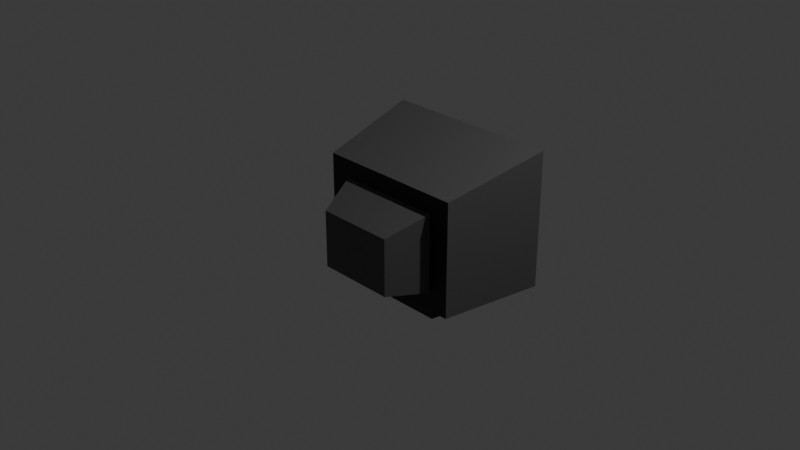 # Source: old_tube_puter_screen.blend  (saved by Blender 4.5.90; exported with 4.5.12 LTS)
import bpy
from mathutils import Matrix  # noqa: F401  (used for matrix-valued properties, if any)

bpy.ops.wm.read_factory_settings(use_empty=True)
scene = bpy.context.scene
scene.name = 'Scene'

# ---- collections
col_collection = bpy.data.collections.new('Collection'); scene.collection.children.link(col_collection)

# ---- materials (node trees are filled in below, after node groups)
mat_material = bpy.data.materials.new('Material')
mat_material_001 = bpy.data.materials.new('Material.001')
mat_material_002 = bpy.data.materials.new('Material.002')

# ---- node groups
ng_smooth_by_angle = bpy.data.node_groups.new('Smooth by Angle', 'GeometryNodeTree')
_s = ng_smooth_by_angle.interface.new_socket(name='Mesh', in_out='OUTPUT', socket_type='NodeSocketGeometry')
_s = ng_smooth_by_angle.interface.new_socket(name='Mesh', in_out='INPUT', socket_type='NodeSocketGeometry')
_s = ng_smooth_by_angle.interface.new_socket(name='Angle', in_out='INPUT', socket_type='NodeSocketFloat')
_s.subtype = 'ANGLE'
_s.default_value = 0.5236
_s.min_value = 0.0
_s.max_value = 3.142
_s.description = 'Maximum face angle for smooth edges'
_s = ng_smooth_by_angle.interface.new_socket(name='Ignore Sharpness', in_out='INPUT', socket_type='NodeSocketBool')
_s.force_non_field = True
ng_smooth_by_angle.description = 'Set the sharpness of mesh edges based on the angle between the neighboring faces'
ng_smooth_by_angle.is_modifier = True
_N = ng_smooth_by_angle.nodes; _L = ng_smooth_by_angle.links
n0 = _N.new('GeometryNodeSetShadeSmooth'); n0.name = 'Set Shade Smooth'; n0.location = (120, -80)
n0.domain = 'EDGE'
n1 = _N.new('GeometryNodeSetShadeSmooth'); n1.name = 'Set Shade Smooth.001'; n1.location = (300, -80)
n2 = _N.new('NodeGroupOutput'); n2.name = 'Group Output'; n2.location = (480, -80)
n3 = _N.new('GeometryNodeInputMeshEdgeAngle'); n3.name = 'Edge Angle'; n3.location = (-440, -240)
n4 = _N.new('NodeGroupInput'); n4.name = 'Group Input'; n4.location = (-80, -80)
n5 = _N.new('GeometryNodeInputEdgeSmooth'); n5.name = 'Is Edge Smooth'; n5.location = (-260, -120)
n6 = _N.new('GeometryNodeInputShadeSmooth'); n6.name = 'Is Shade Smooth'; n6.location = (-440, -397)
n7 = _N.new('FunctionNodeCompare'); n7.name = 'Compare'; n7.location = (-260, -260)
n7.operation = 'LESS_EQUAL'
n7.inputs[6].default_value = (0.0, 0.0, 0.0, 0.0)
n7.inputs[7].default_value = (0.0, 0.0, 0.0, 0.0)
n8 = _N.new('FunctionNodeBooleanMath'); n8.name = 'Boolean Math.001'; n8.location = (-80, -260)
n9 = _N.new('NodeGroupInput'); n9.name = 'Group Input.001'; n9.location = (-440, -329)
n10 = _N.new('NodeGroupInput'); n10.name = 'Group Input.002'; n10.location = (-259, -189)
n11 = _N.new('FunctionNodeBooleanMath'); n11.name = 'Boolean Math'; n11.location = (-80, -149)
n11.operation = 'OR'
n12 = _N.new('FunctionNodeBooleanMath'); n12.name = 'Boolean Math.002'; n12.location = (-260, -380)
n12.operation = 'OR'
n13 = _N.new('NodeGroupInput'); n13.name = 'Group Input.003'; n13.location = (-440, -460)
_L.new(n3.outputs[0], n7.inputs[0])
_L.new(n1.outputs[0], n2.inputs[0])
_L.new(n9.outputs[1], n7.inputs[1])
_L.new(n7.outputs[0], n8.inputs[0])
_L.new(n4.outputs[0], n0.inputs[0])
_L.new(n0.outputs[0], n1.inputs[0])
_L.new(n8.outputs[0], n0.inputs[2])
_L.new(n10.outputs[2], n11.inputs[1])
_L.new(n5.outputs[0], n11.inputs[0])
_L.new(n11.outputs[0], n0.inputs[1])
_L.new(n13.outputs[2], n12.inputs[1])
_L.new(n6.outputs[0], n12.inputs[0])
_L.new(n12.outputs[0], n8.inputs[1])
n2.is_active_output = True

# ---- material node trees
mat_material.use_nodes = True; mat_material.node_tree.nodes.clear()
_N = mat_material.node_tree.nodes; _L = mat_material.node_tree.links
n0 = _N.new('ShaderNodeBsdfPrincipled'); n0.name = 'Principled BSDF'; n0.location = (-200, 100)
n0.inputs[0].default_value = (0.07835, 0.07835, 0.07835, 1.0)
n1 = _N.new('ShaderNodeOutputMaterial'); n1.name = 'Material Output'; n1.location = (200, 100)
_L.new(n0.outputs[0], n1.inputs[0])
n1.is_active_output = True
mat_material_001.use_nodes = True; mat_material_001.node_tree.nodes.clear()
_N = mat_material_001.node_tree.nodes; _L = mat_material_001.node_tree.links
n0 = _N.new('ShaderNodeBsdfPrincipled'); n0.name = 'Principled BSDF'; n0.location = (-200, 100)
n0.inputs[0].default_value = (0.0, 0.0, 0.0, 1.0)
n1 = _N.new('ShaderNodeOutputMaterial'); n1.name = 'Material Output'; n1.location = (200, 100)
_L.new(n0.outputs[0], n1.inputs[0])
n1.is_active_output = True
mat_material_002.use_nodes = True; mat_material_002.node_tree.nodes.clear()
_N = mat_material_002.node_tree.nodes; _L = mat_material_002.node_tree.links
n0 = _N.new('ShaderNodeBsdfPrincipled'); n0.name = 'Principled BSDF'; n0.location = (-200, 100)
n0.inputs[0].default_value = (0.02155, 0.005876, 0.002489, 1.0)
n1 = _N.new('ShaderNodeOutputMaterial'); n1.name = 'Material Output'; n1.location = (200, 100)
_L.new(n0.outputs[0], n1.inputs[0])
n1.is_active_output = True

# ---- world
world_world = bpy.data.worlds.new('World'); scene.world = world_world
world_world.use_nodes = True; world_world.node_tree.nodes.clear()
_N = world_world.node_tree.nodes; _L = world_world.node_tree.links
n0 = _N.new('ShaderNodeOutputWorld'); n0.name = 'World Output'; n0.location = (300, 300)
n1 = _N.new('ShaderNodeBackground'); n1.name = 'Background'; n1.location = (10, 300)
n1.inputs[0].default_value = (0.05088, 0.05088, 0.05088, 1.0)
_L.new(n1.outputs[0], n0.inputs[0])
n0.is_active_output = True
world_world.color = (0.05088, 0.05088, 0.05088)
world_world.sun_shadow_jitter_overblur = 0.0

# ---- cameras
cam_camera = bpy.data.cameras.new('Camera')
cam_camera.clip_end = 100.0
cam_camera.ortho_scale = 7.314

# ---- lights
light_light = bpy.data.lights.new('Light', 'POINT')
light_light.energy = 1000.0
light_light.shadow_soft_size = 0.1

# ---- meshes
me_cube = bpy.data.meshes.new('Cube')
me_cube.from_pydata([(-0.8324, -0.1548, -0.9907), (-0.8324, -0.1548, 0.6742), (0.8324, -0.1548, -0.9907), (0.8324, -0.1548, 0.6742), (-1.0, 1.0, 1.0), (-1.0, 1.0, -1.0), (1.0, 1.0, -1.0), (1.0, 1.0, 1.0), (-0.8085, 0.8543, -0.8085), (-0.8085, 0.8543, 0.8085), (0.8085, 0.8543, -0.8085), (0.8085, 0.8543, 0.8085), (-0.8085, 0.9302, -0.8085), (-0.8783, 1.0, -0.8783), (-0.8179, 0.9651, -0.8179), (-0.8434, 0.9907, -0.8434), (-0.8783, 1.0, 0.8783), (-0.8085, 0.9302, 0.8085), (-0.8434, 0.9907, 0.8434), (-0.8179, 0.9651, 0.8179), (0.8085, 0.9302, -0.8085), (0.8783, 1.0, -0.8783), (0.8179, 0.9651, -0.8179), (0.8434, 0.9907, -0.8434), (0.8783, 1.0, 0.8783), (0.8085, 0.9302, 0.8085), (0.8434, 0.9907, 0.8434), (0.8179, 0.9651, 0.8179)], [], [(0, 1, 4, 5), (25, 20, 10, 11), (6, 7, 3, 2), (2, 3, 1, 0), (5, 6, 2, 0), (7, 4, 1, 3), (20, 12, 8, 10), (16, 13, 5, 4), (17, 25, 11, 9), (8, 9, 11, 10), (13, 21, 6, 5), (21, 24, 7, 6), (24, 16, 4, 7), (17, 12, 14, 19), (19, 14, 15, 18), (18, 15, 13, 16), (21, 13, 15, 23), (23, 15, 14, 22), (22, 14, 12, 20), (16, 24, 26, 18), (18, 26, 27, 19), (19, 27, 25, 17), (24, 21, 23, 26), (26, 23, 22, 27), (27, 22, 20, 25), (12, 17, 9, 8)])
me_cube.polygons.foreach_set('material_index', [0, 0, 0, 1, 0, 0, 0, 0, 0, 1, 0, 0, 0, 0, 0, 0, 0, 0, 0, 0, 0, 0, 0, 0, 0, 0])
_uv = me_cube.uv_layers.new(name='UVMap')
_uv.uv.foreach_set('vector', [0.375, 0.0, 0.625, 0.0, 0.625, 0.25, 0.375, 0.25, 0.6011, 0.4761, 0.3989, 0.4761, 0.3989, 0.4761, 0.6011, 0.4761, 0.375, 0.5, 0.625, 0.5, 0.625, 0.75, 0.375, 0.75, 0.375, 0.75, 0.625, 0.75, 0.625, 1.0, 0.375, 1.0, 0.125, 0.5, 0.375, 0.5, 0.375, 0.75, 0.125, 0.75, 0.625, 0.5, 0.875, 0.5, 0.875, 0.75, 0.625, 0.75, 0.3989, 0.4761, 0.3989, 0.2739, 0.3989, 0.2739, 0.3989, 0.4761, 0.6098, 0.2652, 0.3902, 0.2652, 0.375, 0.25, 0.625, 0.25, 0.6011, 0.2739, 0.6011, 0.4761, 0.6011, 0.4761, 0.6011, 0.2739, 0.3989, 0.2739, 0.6011, 0.2739, 0.6011, 0.4761, 0.3989, 0.4761, 0.3902, 0.2652, 0.3902, 0.4848, 0.375, 0.5, 0.375, 0.25, 0.3902, 0.4848, 0.6098, 0.4848, 0.625, 0.5, 0.375, 0.5, 0.6098, 0.4848, 0.6098, 0.2652, 0.625, 0.25, 0.625, 0.5, 0.6011, 0.2739, 0.3989, 0.2739, 0.3983, 0.2733, 0.6017, 0.2733, 0.6017, 0.2733, 0.3983, 0.2733, 0.3946, 0.2696, 0.6054, 0.2696, 0.6054, 0.2696, 0.3946, 0.2696, 0.3902, 0.2652, 0.6098, 0.2652, 0.3902, 0.4848, 0.3902, 0.2652, 0.3946, 0.2696, 0.3946, 0.4804, 0.3946, 0.4804, 0.3946, 0.2696, 0.3983, 0.2733, 0.3983, 0.4767, 0.3983, 0.4767, 0.3983, 0.2733, 0.3989, 0.2739, 0.3989, 0.4761, 0.6098, 0.2652, 0.6098, 0.4848, 0.6054, 0.4804, 0.6054, 0.2696, 0.6054, 0.2696, 0.6054, 0.4804, 0.6017, 0.4767, 0.6017, 0.2733, 0.6017, 0.2733, 0.6017, 0.4767, 0.6011, 0.4761, 0.6011, 0.2739, 0.6098, 0.4848, 0.3902, 0.4848, 0.3946, 0.4804, 0.6054, 0.4804, 0.6054, 0.4804, 0.3946, 0.4804, 0.3983, 0.4767, 0.6017, 0.4767, 0.6017, 0.4767, 0.3983, 0.4767, 0.3989, 0.4761, 0.6011, 0.4761, 0.3989, 0.2739, 0.6011, 0.2739, 0.6011, 0.2739, 0.3989, 0.2739])
me_cube.materials.append(mat_material)
me_cube.materials.append(mat_material_001)
me_cube.update()
me_cube_001 = bpy.data.meshes.new('Cube.001')
me_cube_001.from_pydata([(-0.6805, 0.267, -0.8295), (-0.6805, 0.267, 0.5314), (0.6805, 0.267, -0.8295), (0.6805, 0.267, 0.5314), (-1.0, 1.0, 1.0), (-1.0, 1.0, -1.0), (1.0, 1.0, -1.0), (1.0, 1.0, 1.0)], [], [(0, 1, 4, 5), (6, 7, 3, 2), (2, 3, 1, 0), (5, 6, 2, 0), (7, 4, 1, 3)])
_uv = me_cube_001.uv_layers.new(name='UVMap')
_uv.uv.foreach_set('vector', [0.375, 0.0, 0.625, 0.0, 0.625, 0.25, 0.375, 0.25, 0.375, 0.5, 0.625, 0.5, 0.625, 0.75, 0.375, 0.75, 0.375, 0.75, 0.625, 0.75, 0.625, 1.0, 0.375, 1.0, 0.125, 0.5, 0.375, 0.5, 0.375, 0.75, 0.125, 0.75, 0.625, 0.5, 0.875, 0.5, 0.875, 0.75, 0.625, 0.75])
me_cube_001.materials.append(mat_material)
me_cube_001.update()
me_cube_002 = bpy.data.meshes.new('Cube.002')
me_cube_002.from_pydata([(-0.8324, 0.267, -0.9907), (-0.8324, 0.267, 0.6742), (0.8324, 0.267, -0.9907), (0.8324, 0.267, 0.6742), (-1.0, 1.0, 1.0), (-1.0, 1.0, -1.0), (1.0, 1.0, -1.0), (1.0, 1.0, 1.0)], [], [(0, 1, 4, 5), (6, 7, 3, 2), (2, 3, 1, 0), (5, 6, 2, 0), (7, 4, 1, 3), (5, 4, 7, 6)])
_uv = me_cube_002.uv_layers.new(name='UVMap')
_uv.uv.foreach_set('vector', [0.375, 0.0, 0.625, 0.0, 0.625, 0.25, 0.375, 0.25, 0.375, 0.5, 0.625, 0.5, 0.625, 0.75, 0.375, 0.75, 0.375, 0.75, 0.625, 0.75, 0.625, 1.0, 0.375, 1.0, 0.125, 0.5, 0.375, 0.5, 0.375, 0.75, 0.125, 0.75, 0.625, 0.5, 0.875, 0.5, 0.875, 0.75, 0.625, 0.75, 0.125, 0.5, 0.875, 0.5, 0.625, 0.5, 0.375, 0.5])
me_cube_002.materials.append(mat_material_002)
me_cube_002.update()
me_cylinder = bpy.data.meshes.new('Cylinder')
me_cylinder.from_pydata([(0.0, 1.0, -1.0), (0.0, 1.0, 1.0), (0.1951, 0.9808, -1.0), (0.1951, 0.9808, 1.0), (0.3827, 0.9239, -1.0), (0.3827, 0.9239, 1.0), (0.5556, 0.8315, -1.0), (0.5556, 0.8315, 1.0), (0.7071, 0.7071, -1.0), (0.7071, 0.7071, 1.0), (0.8315, 0.5556, -1.0), (0.8315, 0.5556, 1.0), (0.9239, 0.3827, -1.0), (0.9239, 0.3827, 1.0), (0.9808, 0.1951, -1.0), (0.9808, 0.1951, 1.0), (1.0, 0.0, -1.0), (1.0, 0.0, 1.0), (0.9808, -0.1951, -1.0), (0.9808, -0.1951, 1.0), (0.9239, -0.3827, -1.0), (0.9239, -0.3827, 1.0), (0.8315, -0.5556, -1.0), (0.8315, -0.5556, 1.0), (0.7071, -0.7071, -1.0), (0.7071, -0.7071, 1.0), (0.5556, -0.8315, -1.0), (0.5556, -0.8315, 1.0), (0.3827, -0.9239, -1.0), (0.3827, -0.9239, 1.0), (0.1951, -0.9808, -1.0), (0.1951, -0.9808, 1.0), (0.0, -1.0, -1.0), (0.0, -1.0, 1.0), (-0.1951, -0.9808, -1.0), (-0.1951, -0.9808, 1.0), (-0.3827, -0.9239, -1.0), (-0.3827, -0.9239, 1.0), (-0.5556, -0.8315, -1.0), (-0.5556, -0.8315, 1.0), (-0.7071, -0.7071, -1.0), (-0.7071, -0.7071, 1.0), (-0.8315, -0.5556, -1.0), (-0.8315, -0.5556, 1.0), (-0.9239, -0.3827, -1.0), (-0.9239, -0.3827, 1.0), (-0.9808, -0.1951, -1.0), (-0.9808, -0.1951, 1.0), (-1.0, 0.0, -1.0), (-1.0, 0.0, 1.0), (-0.9808, 0.1951, -1.0), (-0.9808, 0.1951, 1.0), (-0.9239, 0.3827, -1.0), (-0.9239, 0.3827, 1.0), (-0.8315, 0.5556, -1.0), (-0.8315, 0.5556, 1.0), (-0.7071, 0.7071, -1.0), (-0.7071, 0.7071, 1.0), (-0.5556, 0.8315, -1.0), (-0.5556, 0.8315, 1.0), (-0.3827, 0.9239, -1.0), (-0.3827, 0.9239, 1.0), (-0.1951, 0.9808, -1.0), (-0.1951, 0.9808, 1.0)], [], [(0, 1, 3, 2), (2, 3, 5, 4), (4, 5, 7, 6), (6, 7, 9, 8), (8, 9, 11, 10), (10, 11, 13, 12), (12, 13, 15, 14), (14, 15, 17, 16), (16, 17, 19, 18), (18, 19, 21, 20), (20, 21, 23, 22), (22, 23, 25, 24), (24, 25, 27, 26), (26, 27, 29, 28), (28, 29, 31, 30), (30, 31, 33, 32), (32, 33, 35, 34), (34, 35, 37, 36), (36, 37, 39, 38), (38, 39, 41, 40), (40, 41, 43, 42), (42, 43, 45, 44), (44, 45, 47, 46), (46, 47, 49, 48), (48, 49, 51, 50), (50, 51, 53, 52), (52, 53, 55, 54), (54, 55, 57, 56), (56, 57, 59, 58), (58, 59, 61, 60), (3, 1, 63, 61, 59, 57, 55, 53, 51, 49, 47, 45, 43, 41, 39, 37, 35, 33, 31, 29, 27, 25, 23, 21, 19, 17, 15, 13, 11, 9, 7, 5), (60, 61, 63, 62), (62, 63, 1, 0), (0, 2, 4, 6, 8, 10, 12, 14, 16, 18, 20, 22, 24, 26, 28, 30, 32, 34, 36, 38, 40, 42, 44, 46, 48, 50, 52, 54, 56, 58, 60, 62)])
me_cylinder.polygons.foreach_set('use_smooth', [True] * 34)
_uv = me_cylinder.uv_layers.new(name='UVMap')
_uv.uv.foreach_set('vector', [1.0, 0.5, 1.0, 1.0, 0.9688, 1.0, 0.9688, 0.5, 0.9688, 0.5, 0.9688, 1.0, 0.9375, 1.0, 0.9375, 0.5, 0.9375, 0.5, 0.9375, 1.0, 0.9062, 1.0, 0.9062, 0.5, 0.9062, 0.5, 0.9062, 1.0, 0.875, 1.0, 0.875, 0.5, 0.875, 0.5, 0.875, 1.0, 0.8438, 1.0, 0.8438, 0.5, 0.8438, 0.5, 0.8438, 1.0, 0.8125, 1.0, 0.8125, 0.5, 0.8125, 0.5, 0.8125, 1.0, 0.7812, 1.0, 0.7812, 0.5, 0.7812, 0.5, 0.7812, 1.0, 0.75, 1.0, 0.75, 0.5, 0.75, 0.5, 0.75, 1.0, 0.7188, 1.0, 0.7188, 0.5, 0.7188, 0.5, 0.7188, 1.0, 0.6875, 1.0, 0.6875, 0.5, 0.6875, 0.5, 0.6875, 1.0, 0.6562, 1.0, 0.6562, 0.5, 0.6562, 0.5, 0.6562, 1.0, 0.625, 1.0, 0.625, 0.5, 0.625, 0.5, 0.625, 1.0, 0.5938, 1.0, 0.5938, 0.5, 0.5938, 0.5, 0.5938, 1.0, 0.5625, 1.0, 0.5625, 0.5, 0.5625, 0.5, 0.5625, 1.0, 0.5312, 1.0, 0.5312, 0.5, 0.5312, 0.5, 0.5312, 1.0, 0.5, 1.0, 0.5, 0.5, 0.5, 0.5, 0.5, 1.0, 0.4688, 1.0, 0.4688, 0.5, 0.4688, 0.5, 0.4688, 1.0, 0.4375, 1.0, 0.4375, 0.5, 0.4375, 0.5, 0.4375, 1.0, 0.4062, 1.0, 0.4062, 0.5, 0.4062, 0.5, 0.4062, 1.0, 0.375, 1.0, 0.375, 0.5, 0.375, 0.5, 0.375, 1.0, 0.3438, 1.0, 0.3438, 0.5, 0.3438, 0.5, 0.3438, 1.0, 0.3125, 1.0, 0.3125, 0.5, 0.3125, 0.5, 0.3125, 1.0, 0.2812, 1.0, 0.2812, 0.5, 0.2812, 0.5, 0.2812, 1.0, 0.25, 1.0, 0.25, 0.5, 0.25, 0.5, 0.25, 1.0, 0.2188, 1.0, 0.2188, 0.5, 0.2188, 0.5, 0.2188, 1.0, 0.1875, 1.0, 0.1875, 0.5, 0.1875, 0.5, 0.1875, 1.0, 0.1562, 1.0, 0.1562, 0.5, 0.1562, 0.5, 0.1562, 1.0, 0.125, 1.0, 0.125, 0.5, 0.125, 0.5, 0.125, 1.0, 0.09375, 1.0, 0.09375, 0.5, 0.09375, 0.5, 0.09375, 1.0, 0.0625, 1.0, 0.0625, 0.5, 0.2968, 0.4854, 0.25, 0.49, 0.2032, 0.4854, 0.1582, 0.4717, 0.1167, 0.4496, 0.08029, 0.4197, 0.05045, 0.3833, 0.02827, 0.3418, 0.01461, 0.2968, 0.01, 0.25, 0.01461, 0.2032, 0.02827, 0.1582, 0.05045, 0.1167, 0.08029, 0.08029, 0.1167, 0.05045, 0.1582, 0.02827, 0.2032, 0.01461, 0.25, 0.01, 0.2968, 0.01461, 0.3418, 0.02827, 0.3833, 0.05045, 0.4197, 0.08029, 0.4496, 0.1167, 0.4717, 0.1582, 0.4854, 0.2032, 0.49, 0.25, 0.4854, 0.2968, 0.4717, 0.3418, 0.4496, 0.3833, 0.4197, 0.4197, 0.3833, 0.4496, 0.3418, 0.4717, 0.0625, 0.5, 0.0625, 1.0, 0.03125, 1.0, 0.03125, 0.5, 0.03125, 0.5, 0.03125, 1.0, 0.0, 1.0, 0.0, 0.5, 0.75, 0.49, 0.7968, 0.4854, 0.8418, 0.4717, 0.8833, 0.4496, 0.9197, 0.4197, 0.9496, 0.3833, 0.9717, 0.3418, 0.9854, 0.2968, 0.99, 0.25, 0.9854, 0.2032, 0.9717, 0.1582, 0.9496, 0.1167, 0.9197, 0.08029, 0.8833, 0.05045, 0.8418, 0.02827, 0.7968, 0.01461, 0.75, 0.01, 0.7032, 0.01461, 0.6582, 0.02827, 0.6167, 0.05045, 0.5803, 0.08029, 0.5504, 0.1167, 0.5283, 0.1582, 0.5146, 0.2032, 0.51, 0.25, 0.5146, 0.2968, 0.5283, 0.3418, 0.5504, 0.3833, 0.5803, 0.4197, 0.6167, 0.4496, 0.6582, 0.4717, 0.7032, 0.4854])
me_cylinder.materials.append(mat_material_001)
me_cylinder.update()
me_cylinder_001 = bpy.data.meshes.new('Cylinder.001')
me_cylinder_001.from_pydata([(0.0, 1.0, -1.0), (0.0, 1.0, 1.0), (0.1951, 0.9808, -1.0), (0.1951, 0.9808, 1.0), (0.3827, 0.9239, -1.0), (0.3827, 0.9239, 1.0), (0.5556, 0.8315, -1.0), (0.5556, 0.8315, 1.0), (0.7071, 0.7071, -1.0), (0.7071, 0.7071, 1.0), (0.8315, 0.5556, -1.0), (0.8315, 0.5556, 1.0), (0.9239, 0.3827, -1.0), (0.9239, 0.3827, 1.0), (0.9808, 0.1951, -1.0), (0.9808, 0.1951, 1.0), (1.0, 0.0, -1.0), (1.0, 0.0, 1.0), (0.9808, -0.1951, -1.0), (0.9808, -0.1951, 1.0), (0.9239, -0.3827, -1.0), (0.9239, -0.3827, 1.0), (0.8315, -0.5556, -1.0), (0.8315, -0.5556, 1.0), (0.7071, -0.7071, -1.0), (0.7071, -0.7071, 1.0), (0.5556, -0.8315, -1.0), (0.5556, -0.8315, 1.0), (0.3827, -0.9239, -1.0), (0.3827, -0.9239, 1.0), (0.1951, -0.9808, -1.0), (0.1951, -0.9808, 1.0), (0.0, -1.0, -1.0), (0.0, -1.0, 1.0), (-0.1951, -0.9808, -1.0), (-0.1951, -0.9808, 1.0), (-0.3827, -0.9239, -1.0), (-0.3827, -0.9239, 1.0), (-0.5556, -0.8315, -1.0), (-0.5556, -0.8315, 1.0), (-0.7071, -0.7071, -1.0), (-0.7071, -0.7071, 1.0), (-0.8315, -0.5556, -1.0), (-0.8315, -0.5556, 1.0), (-0.9239, -0.3827, -1.0), (-0.9239, -0.3827, 1.0), (-0.9808, -0.1951, -1.0), (-0.9808, -0.1951, 1.0), (-1.0, 0.0, -1.0), (-1.0, 0.0, 1.0), (-0.9808, 0.1951, -1.0), (-0.9808, 0.1951, 1.0), (-0.9239, 0.3827, -1.0), (-0.9239, 0.3827, 1.0), (-0.8315, 0.5556, -1.0), (-0.8315, 0.5556, 1.0), (-0.7071, 0.7071, -1.0), (-0.7071, 0.7071, 1.0), (-0.5556, 0.8315, -1.0), (-0.5556, 0.8315, 1.0), (-0.3827, 0.9239, -1.0), (-0.3827, 0.9239, 1.0), (-0.1951, 0.9808, -1.0), (-0.1951, 0.9808, 1.0)], [], [(0, 1, 3, 2), (2, 3, 5, 4), (4, 5, 7, 6), (6, 7, 9, 8), (8, 9, 11, 10), (10, 11, 13, 12), (12, 13, 15, 14), (14, 15, 17, 16), (16, 17, 19, 18), (18, 19, 21, 20), (20, 21, 23, 22), (22, 23, 25, 24), (24, 25, 27, 26), (26, 27, 29, 28), (28, 29, 31, 30), (30, 31, 33, 32), (32, 33, 35, 34), (34, 35, 37, 36), (36, 37, 39, 38), (38, 39, 41, 40), (40, 41, 43, 42), (42, 43, 45, 44), (44, 45, 47, 46), (46, 47, 49, 48), (48, 49, 51, 50), (50, 51, 53, 52), (52, 53, 55, 54), (54, 55, 57, 56), (56, 57, 59, 58), (58, 59, 61, 60), (3, 1, 63, 61, 59, 57, 55, 53, 51, 49, 47, 45, 43, 41, 39, 37, 35, 33, 31, 29, 27, 25, 23, 21, 19, 17, 15, 13, 11, 9, 7, 5), (60, 61, 63, 62), (62, 63, 1, 0), (0, 2, 4, 6, 8, 10, 12, 14, 16, 18, 20, 22, 24, 26, 28, 30, 32, 34, 36, 38, 40, 42, 44, 46, 48, 50, 52, 54, 56, 58, 60, 62)])
me_cylinder_001.polygons.foreach_set('use_smooth', [True] * 34)
_uv = me_cylinder_001.uv_layers.new(name='UVMap')
_uv.uv.foreach_set('vector', [1.0, 0.5, 1.0, 1.0, 0.9688, 1.0, 0.9688, 0.5, 0.9688, 0.5, 0.9688, 1.0, 0.9375, 1.0, 0.9375, 0.5, 0.9375, 0.5, 0.9375, 1.0, 0.9062, 1.0, 0.9062, 0.5, 0.9062, 0.5, 0.9062, 1.0, 0.875, 1.0, 0.875, 0.5, 0.875, 0.5, 0.875, 1.0, 0.8438, 1.0, 0.8438, 0.5, 0.8438, 0.5, 0.8438, 1.0, 0.8125, 1.0, 0.8125, 0.5, 0.8125, 0.5, 0.8125, 1.0, 0.7812, 1.0, 0.7812, 0.5, 0.7812, 0.5, 0.7812, 1.0, 0.75, 1.0, 0.75, 0.5, 0.75, 0.5, 0.75, 1.0, 0.7188, 1.0, 0.7188, 0.5, 0.7188, 0.5, 0.7188, 1.0, 0.6875, 1.0, 0.6875, 0.5, 0.6875, 0.5, 0.6875, 1.0, 0.6562, 1.0, 0.6562, 0.5, 0.6562, 0.5, 0.6562, 1.0, 0.625, 1.0, 0.625, 0.5, 0.625, 0.5, 0.625, 1.0, 0.5938, 1.0, 0.5938, 0.5, 0.5938, 0.5, 0.5938, 1.0, 0.5625, 1.0, 0.5625, 0.5, 0.5625, 0.5, 0.5625, 1.0, 0.5312, 1.0, 0.5312, 0.5, 0.5312, 0.5, 0.5312, 1.0, 0.5, 1.0, 0.5, 0.5, 0.5, 0.5, 0.5, 1.0, 0.4688, 1.0, 0.4688, 0.5, 0.4688, 0.5, 0.4688, 1.0, 0.4375, 1.0, 0.4375, 0.5, 0.4375, 0.5, 0.4375, 1.0, 0.4062, 1.0, 0.4062, 0.5, 0.4062, 0.5, 0.4062, 1.0, 0.375, 1.0, 0.375, 0.5, 0.375, 0.5, 0.375, 1.0, 0.3438, 1.0, 0.3438, 0.5, 0.3438, 0.5, 0.3438, 1.0, 0.3125, 1.0, 0.3125, 0.5, 0.3125, 0.5, 0.3125, 1.0, 0.2812, 1.0, 0.2812, 0.5, 0.2812, 0.5, 0.2812, 1.0, 0.25, 1.0, 0.25, 0.5, 0.25, 0.5, 0.25, 1.0, 0.2188, 1.0, 0.2188, 0.5, 0.2188, 0.5, 0.2188, 1.0, 0.1875, 1.0, 0.1875, 0.5, 0.1875, 0.5, 0.1875, 1.0, 0.1562, 1.0, 0.1562, 0.5, 0.1562, 0.5, 0.1562, 1.0, 0.125, 1.0, 0.125, 0.5, 0.125, 0.5, 0.125, 1.0, 0.09375, 1.0, 0.09375, 0.5, 0.09375, 0.5, 0.09375, 1.0, 0.0625, 1.0, 0.0625, 0.5, 0.2968, 0.4854, 0.25, 0.49, 0.2032, 0.4854, 0.1582, 0.4717, 0.1167, 0.4496, 0.08029, 0.4197, 0.05045, 0.3833, 0.02827, 0.3418, 0.01461, 0.2968, 0.01, 0.25, 0.01461, 0.2032, 0.02827, 0.1582, 0.05045, 0.1167, 0.08029, 0.08029, 0.1167, 0.05045, 0.1582, 0.02827, 0.2032, 0.01461, 0.25, 0.01, 0.2968, 0.01461, 0.3418, 0.02827, 0.3833, 0.05045, 0.4197, 0.08029, 0.4496, 0.1167, 0.4717, 0.1582, 0.4854, 0.2032, 0.49, 0.25, 0.4854, 0.2968, 0.4717, 0.3418, 0.4496, 0.3833, 0.4197, 0.4197, 0.3833, 0.4496, 0.3418, 0.4717, 0.0625, 0.5, 0.0625, 1.0, 0.03125, 1.0, 0.03125, 0.5, 0.03125, 0.5, 0.03125, 1.0, 0.0, 1.0, 0.0, 0.5, 0.75, 0.49, 0.7968, 0.4854, 0.8418, 0.4717, 0.8833, 0.4496, 0.9197, 0.4197, 0.9496, 0.3833, 0.9717, 0.3418, 0.9854, 0.2968, 0.99, 0.25, 0.9854, 0.2032, 0.9717, 0.1582, 0.9496, 0.1167, 0.9197, 0.08029, 0.8833, 0.05045, 0.8418, 0.02827, 0.7968, 0.01461, 0.75, 0.01, 0.7032, 0.01461, 0.6582, 0.02827, 0.6167, 0.05045, 0.5803, 0.08029, 0.5504, 0.1167, 0.5283, 0.1582, 0.5146, 0.2032, 0.51, 0.25, 0.5146, 0.2968, 0.5283, 0.3418, 0.5504, 0.3833, 0.5803, 0.4197, 0.6167, 0.4496, 0.6582, 0.4717, 0.7032, 0.4854])
me_cylinder_001.materials.append(mat_material_001)
me_cylinder_001.update()

# ---- objects
ob_light = bpy.data.objects.new('Light', light_light)
ob_camera = bpy.data.objects.new('Camera', cam_camera)
ob_cube = bpy.data.objects.new('Cube', me_cube)
ob_cube_001 = bpy.data.objects.new('Cube.001', me_cube_001)
ob_cube_002 = bpy.data.objects.new('Cube.002', me_cube_002)
ob_cylinder = bpy.data.objects.new('Cylinder', me_cylinder)
ob_cylinder_001 = bpy.data.objects.new('Cylinder.001', me_cylinder_001)

# ---- transforms, parenting, visibility, modifiers, constraints
ob_light.location = (4.076, 1.005, 5.904)
ob_light.rotation_euler = (0.6503, 0.05522, 1.866)
ob_light.lock_rotations_4d = False
ob_light.empty_display_type = 'ARROWS'
ob_light.color = (0.0, 0.0, 0.0, 0.0)
ob_light.lineart.crease_threshold = 0.0
ob_camera.location = (7.359, -6.926, 4.958)
ob_camera.rotation_euler = (1.109, 0.0, 0.8149)
ob_camera.lock_rotations_4d = False
ob_camera.empty_display_type = 'ARROWS'
ob_camera.color = (0.0, 0.0, 0.0, 0.0)
ob_camera.display_type = 'WIRE'
ob_camera.lineart.crease_threshold = 0.0
ob_cube.location = (0.0, 0.0, 0.0)
ob_cube.scale = (1.0, 1.0, 0.7608)
ob_cube_001.location = (0.0, -0.8086, -0.109)
ob_cube_001.scale = (0.6382, 0.7705, 0.4644)
ob_cube_002.location = (0.0, -0.3872, -0.7338)
ob_cube_002.scale = (0.6776, 1.167, 0.1722)
ob_cylinder.location = (-0.4845, 0.05299, -0.911)
ob_cylinder.scale = (0.06942, 0.06942, 0.01517)
_m = ob_cylinder.modifiers.new('Mirror', 'MIRROR')
_m.mirror_object = ob_cube_002
_m = ob_cylinder.modifiers.new('Smooth by Angle', 'NODES')
_m.node_group = ng_smooth_by_angle
_m.use_pin_to_last = True
_m.show_group_selector = False
ob_cylinder_001.location = (-0.5345, 0.6495, -0.911)
ob_cylinder_001.scale = (0.06942, 0.06942, 0.01517)
_m = ob_cylinder_001.modifiers.new('Mirror', 'MIRROR')
_m.mirror_object = ob_cube_002
_m = ob_cylinder_001.modifiers.new('Smooth by Angle', 'NODES')
_m.node_group = ng_smooth_by_angle
_m.use_pin_to_last = True
_m.show_group_selector = False

# ---- collection membership
col_collection.objects.link(ob_light)
col_collection.objects.link(ob_camera)
col_collection.objects.link(ob_cube)
col_collection.objects.link(ob_cube_001)
col_collection.objects.link(ob_cube_002)
col_collection.objects.link(ob_cylinder)
col_collection.objects.link(ob_cylinder_001)

# ---- scene / render settings (as saved in the file)
scene.camera = ob_camera
scene.frame_start = 1; scene.frame_end = 250; scene.frame_set(1)
scene.render.engine = 'BLENDER_EEVEE_NEXT'
bpy.context.view_layer.update()
